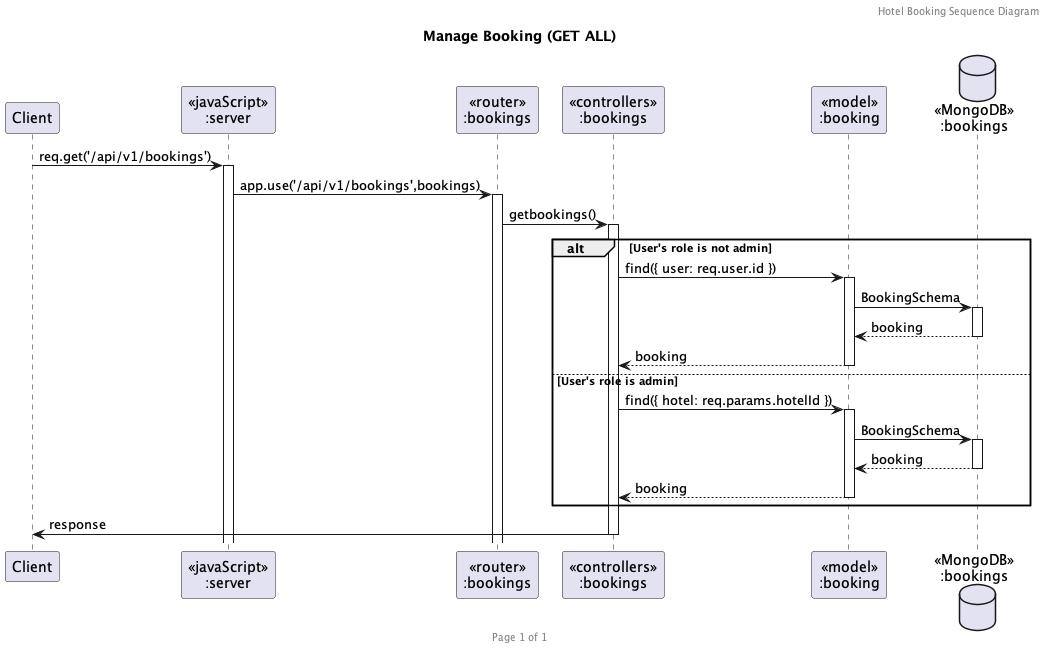

The diagram above was rendered by PlantUML. Its source (embedded in the PNG):
@startuml Manage Booking (GET ALL)

header Hotel Booking Sequence Diagram
footer Page %page% of %lastpage%
title "Manage Booking (GET ALL)"

participant "Client" as client
participant "<<javaScript>>\n:server" as server
participant "<<router>>\n:bookings" as routerBookings
participant "<<controllers>>\n:bookings" as controllersBookings
participant "<<model>>\n:booking" as modelBooking
database "<<MongoDB>>\n:bookings" as BookingsDatabase

client->server ++:req.get('/api/v1/bookings')
server->routerBookings ++:app.use('/api/v1/bookings',bookings)
routerBookings -> controllersBookings ++:getbookings()

alt User's role is not admin
controllersBookings->modelBooking ++:find({ user: req.user.id })
modelBooking ->BookingsDatabase ++: BookingSchema
BookingsDatabase --> modelBooking --: booking
controllersBookings <-- modelBooking --:booking
else User's role is admin
controllersBookings->modelBooking ++:find({ hotel: req.params.hotelId })
modelBooking ->BookingsDatabase ++: BookingSchema
BookingsDatabase --> modelBooking --: booking
controllersBookings <-- modelBooking --:booking
end
controllersBookings->client --:response

@enduml